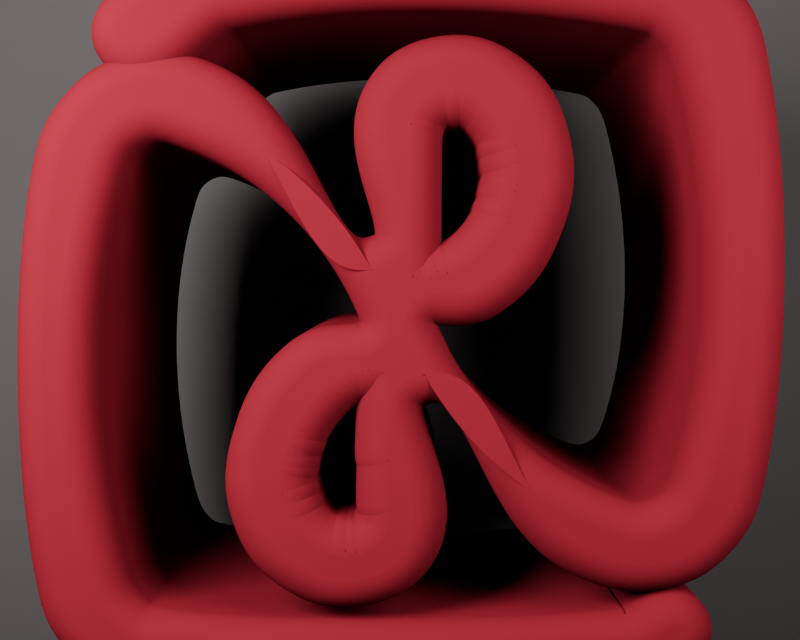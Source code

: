 # Source: logo_3d.blend  (saved by Blender 5.1.30; exported with 4.5.12 LTS)
import bpy
from mathutils import Matrix  # noqa: F401  (used for matrix-valued properties, if any)

bpy.ops.wm.read_factory_settings(use_empty=True)
scene = bpy.context.scene
scene.name = 'Scene'

# ---- collections
col_collection = bpy.data.collections.new('Collection'); scene.collection.children.link(col_collection)
col_logo_svg = bpy.data.collections.new('logo.svg'); scene.collection.children.link(col_logo_svg)

# ---- materials (node trees are filled in below, after node groups)
mat_dark_backdrop = bpy.data.materials.new('Dark_Backdrop')
mat_svgmat_001 = bpy.data.materials.new('SVGMat.001')
mat_svgmat_001.diffuse_color = (0.06848, 0.004025, 0.007499, 1.0)
mat_burgundy_metal = bpy.data.materials.new('Burgundy_Metal')

# ---- material node trees
mat_dark_backdrop.use_nodes = True; mat_dark_backdrop.node_tree.nodes.clear()
_N = mat_dark_backdrop.node_tree.nodes; _L = mat_dark_backdrop.node_tree.links
n0 = _N.new('ShaderNodeOutputMaterial'); n0.name = 'Material Output'; n0.location = (0, 0)
n1 = _N.new('ShaderNodeBsdfPrincipled'); n1.name = 'Principled BSDF'; n1.location = (-300, 0)
n1.inputs[0].default_value = (0.02, 0.015, 0.015, 1.0)
n1.inputs[2].default_value = 0.85
_L.new(n1.outputs[0], n0.inputs[0])
n0.is_active_output = True
mat_svgmat_001.use_nodes = True; mat_svgmat_001.node_tree.nodes.clear()
_N = mat_svgmat_001.node_tree.nodes; _L = mat_svgmat_001.node_tree.links
n0 = _N.new('ShaderNodeBsdfDiffuse'); n0.name = 'Diffuse BSDF'; n0.location = (0, 0)
n0.inputs[0].default_value = (0.06848, 0.004025, 0.007499, 0.0)
n1 = _N.new('ShaderNodeOutputMaterial'); n1.name = 'Material Output'; n1.location = (170, 0)
_L.new(n0.outputs[0], n1.inputs[0])
n1.is_active_output = True
mat_burgundy_metal.use_nodes = True; mat_burgundy_metal.node_tree.nodes.clear()
_N = mat_burgundy_metal.node_tree.nodes; _L = mat_burgundy_metal.node_tree.links
n0 = _N.new('ShaderNodeOutputMaterial'); n0.name = 'Material Output'; n0.location = (0, 0)
n1 = _N.new('ShaderNodeBsdfPrincipled'); n1.name = 'Principled BSDF'; n1.location = (-300, 0)
n1.inputs[0].default_value = (0.29, 0.05, 0.08, 1.0)
n1.inputs[1].default_value = 0.95
n1.inputs[2].default_value = 0.18
_L.new(n1.outputs[0], n0.inputs[0])
n0.is_active_output = True

# ---- world
world_world = bpy.data.worlds.new('World'); scene.world = world_world
world_world.use_nodes = True; world_world.node_tree.nodes.clear()
_N = world_world.node_tree.nodes; _L = world_world.node_tree.links
n0 = _N.new('ShaderNodeOutputWorld'); n0.name = 'World Output'; n0.location = (200, 100)
n1 = _N.new('ShaderNodeBackground'); n1.name = 'Background'; n1.location = (-200, 100)
n1.inputs[0].default_value = (0.05088, 0.05088, 0.05088, 1.0)
_L.new(n1.outputs[0], n0.inputs[0])
n0.is_active_output = True
world_world.color = (0.05088, 0.05088, 0.05088)
world_world.sun_shadow_jitter_overblur = 0.0

# ---- cameras
cam_camera = bpy.data.cameras.new('Camera')
cam_camera.clip_end = 100.0
cam_camera.lens = 55.0
cam_camera.ortho_scale = 7.314

# ---- lights
light_key_light = bpy.data.lights.new('Key_Light', 'AREA')
light_key_light.energy = 1200.0
light_key_light.size = 2.0
light_fill_light = bpy.data.lights.new('Fill_Light', 'AREA')
light_fill_light.energy = 400.0
light_fill_light.size = 2.0
light_rim_light = bpy.data.lights.new('Rim_Light', 'AREA')
light_rim_light.energy = 1500.0
light_rim_light.size = 3.0

# ---- meshes
me_plane = bpy.data.meshes.new('Plane')
me_plane.from_pydata([(-5.0, -5.0, 0.0), (5.0, -5.0, 0.0), (-5.0, 5.0, 0.0), (5.0, 5.0, 0.0)], [], [(0, 1, 3, 2)])
_uv = me_plane.uv_layers.new(name='UVMap')
_uv.uv.foreach_set('vector', [0.0, 0.0, 1.0, 0.0, 1.0, 1.0, 0.0, 1.0])
me_plane.materials.append(mat_dark_backdrop)
me_plane.update()

# ---- curves / text
cu_curve = bpy.data.curves.new('Curve', 'CURVE')
cu_curve.dimensions = '2D'
_sp = cu_curve.splines.new('BEZIER'); _sp.bezier_points.add(51)
_sp.bezier_points.foreach_set('co', [-0.7951, 1.076, 0.0, -0.9046, 0.9356, 0.0, -0.5802, 1.084, 0.0, 0.7912, 1.084, 0.0, 0.9241, 1.029, 0.0, 1.033, 0.834, 0.0, 1.033, -0.4981, 0.0, 0.9085, -0.6856, 0.0, 0.7014, -0.6934, 0.0, 0.03712, -0.08008, 0.0, 0.03712, 0.06055, 0.0, 0.2677, 0.1191, 0.0, 0.4357, 0.334, 0.0, 0.4552, 0.6114, 0.0, 0.3341, 0.795, 0.0, 0.1387, 0.8419, 0.0, -0.01758, 0.7403, 0.0, -0.04884, 0.1895, 0.0, -0.6271, 0.7442, 0.0, -0.8772, 0.7833, 0.0, -1.045, 0.67, 0.0, -1.119, 0.4903, 0.0, -1.119, -0.8536, 0.0, -1.049, -1.025, 0.0, -0.8069, -1.166, 0.0, 0.6896, -1.166, 0.0, 0.885, -1.088, 0.0, 0.9397, -1.025, 0.0, 0.7756, -1.076, 0.0, -0.8108, -1.076, 0.0, -0.928, -1.025, 0.0, -1.033, -0.8301, 0.0, -1.033, 0.4786, 0.0, -0.9163, 0.6739, 0.0, -0.7053, 0.6934, 0.0, -0.04493, 0.08008, 0.0, -0.04493, -0.06055, 0.0, -0.3028, -0.1543, 0.0, -0.4591, -0.4121, 0.0, -0.4591, -0.6387, 0.0, -0.338, -0.8028, 0.0, -0.1465, -0.8497, 0.0, 0.02149, -0.7481, 0.0, 0.04493, -0.1777, 0.0, 0.6154, -0.7442, 0.0, 0.8772, -0.7911, 0.0, 1.045, -0.6856, 0.0, 1.119, -0.5098, 0.0, 1.119, 0.834, 0.0, 1.041, 1.029, 0.0, 0.7951, 1.166, 0.0, -0.5646, 1.166, 0.0])
_sp.bezier_points.foreach_set('handle_left', [-0.7177, 1.134, 0.0, -0.9477, 0.9902, 0.0, -0.7163, 1.054, 0.0, 0.5161, 1.138, 0.0, 0.8821, 1.067, 0.0, 1.011, 0.9186, 0.0, 1.161, -0.07702, 0.0, 0.9852, -0.6426, 0.0, 0.7773, -0.7215, 0.0, 0.1472, -0.3316, 0.0, 0.003416, 0.01721, 0.0, 0.1899, 0.06841, 0.0, 0.3975, 0.2346, 0.0, 0.4827, 0.5064, 0.0, 0.4044, 0.7457, 0.0, 0.216, 0.8552, 0.0, 0.01893, 0.8032, 0.0, 0.1516, 0.2683, 0.0, -0.3468, 0.6054, 0.0, -0.7808, 0.8047, 0.0, -0.9952, 0.7313, 0.0, -1.105, 0.5647, 0.0, -1.189, -0.4979, 0.0, -1.097, -0.9708, 0.0, -0.9125, -1.138, 0.0, 0.2863, -1.244, 0.0, 0.818, -1.135, 0.0, 0.9574, -1.053, 0.0, 0.8419, -1.066, 0.0, -0.5666, -1.127, 0.0, -0.8912, -1.059, 0.0, -1.012, -0.9142, 0.0, -1.152, 0.05001, 0.0, -0.9916, 0.6265, 0.0, -0.7836, 0.7201, 0.0, -0.1547, 0.3317, 0.0, -0.01343, -0.01558, 0.0, -0.22, -0.08634, 0.0, -0.4274, -0.2988, 0.0, -0.4868, -0.5547, 0.0, -0.4043, -0.7587, 0.0, -0.2226, -0.8613, 0.0, -0.01753, -0.8141, 0.0, -0.1625, -0.2592, 0.0, 0.3369, -0.5994, 0.0, 0.7753, -0.8109, 0.0, 0.995, -0.7446, 0.0, 1.105, -0.5828, 0.0, 1.197, 0.4308, 0.0, 1.096, 0.9677, 0.0, 0.9016, 1.139, 0.0, -0.08994, 1.255, 0.0])
_sp.bezier_points.foreach_set('handle_right', [-0.8509, 1.035, 0.0, -0.8181, 0.8264, 0.0, -0.05709, 1.198, 0.0, 0.8463, 1.073, 0.0, 0.9895, 0.9714, 0.0, 1.144, 0.4112, 0.0, 1.008, -0.5823, 0.0, 0.8379, -0.7251, 0.0, 0.3703, -0.5711, 0.0, 0.0151, -0.02979, 0.0, 0.09413, 0.1339, 0.0, 0.3568, 0.1773, 0.0, 0.4746, 0.4353, 0.0, 0.4334, 0.6944, 0.0, 0.2699, 0.84, 0.0, 0.06699, 0.8295, 0.0, -0.1257, 0.554, 0.0, -0.34, 0.07495, 0.0, -0.7157, 0.788, 0.0, -0.9544, 0.7661, 0.0, -1.093, 0.6112, 0.0, -1.193, 0.118, 0.0, -1.105, -0.9247, 0.0, -0.9773, -1.108, 0.0, -0.2789, -1.308, 0.0, 0.7703, -1.151, 0.0, 0.9115, -1.069, 0.0, 0.9032, -0.9692, 0.0, 0.444, -1.126, 0.0, -0.8596, -1.066, 0.0, -0.9919, -0.9669, 0.0, -1.14, -0.41, 0.0, -1.01, 0.5643, 0.0, -0.8462, 0.7179, 0.0, -0.3722, 0.58, 0.0, -0.02299, 0.02975, 0.0, -0.1064, -0.1483, 0.0, -0.3938, -0.229, 0.0, -0.4829, -0.4973, 0.0, -0.4342, -0.7143, 0.0, -0.2739, -0.8454, 0.0, -0.07076, -0.8381, 0.0, 0.1349, -0.5563, 0.0, 0.3371, -0.0631, 0.0, 0.7075, -0.7921, 0.0, 0.9532, -0.7763, 0.0, 1.093, -0.6289, 0.0, 1.193, -0.1447, 0.0, 1.104, 0.9147, 0.0, 0.9686, 1.112, 0.0, 0.2812, 1.299, 0.0, -0.6595, 1.148, 0.0])
for _p, _l, _r in zip(_sp.bezier_points, ['AUTO', 'AUTO', 'AUTO', 'AUTO', 'AUTO', 'AUTO', 'AUTO', 'AUTO', 'AUTO', 'AUTO', 'AUTO', 'AUTO', 'AUTO', 'AUTO', 'AUTO', 'AUTO', 'AUTO', 'AUTO', 'AUTO', 'AUTO', 'AUTO', 'AUTO', 'AUTO', 'AUTO', 'AUTO', 'AUTO', 'AUTO', 'AUTO', 'AUTO', 'AUTO', 'AUTO', 'AUTO', 'AUTO', 'AUTO', 'AUTO', 'AUTO', 'AUTO', 'AUTO', 'AUTO', 'AUTO', 'AUTO', 'AUTO', 'AUTO', 'AUTO', 'AUTO', 'AUTO', 'AUTO', 'AUTO', 'AUTO', 'AUTO', 'AUTO', 'AUTO'], ['AUTO', 'AUTO', 'AUTO', 'AUTO', 'AUTO', 'AUTO', 'AUTO', 'AUTO', 'AUTO', 'AUTO', 'AUTO', 'AUTO', 'AUTO', 'AUTO', 'AUTO', 'AUTO', 'AUTO', 'AUTO', 'AUTO', 'AUTO', 'AUTO', 'AUTO', 'AUTO', 'AUTO', 'AUTO', 'AUTO', 'AUTO', 'AUTO', 'AUTO', 'AUTO', 'AUTO', 'AUTO', 'AUTO', 'AUTO', 'AUTO', 'AUTO', 'AUTO', 'AUTO', 'AUTO', 'AUTO', 'AUTO', 'AUTO', 'AUTO', 'AUTO', 'AUTO', 'AUTO', 'AUTO', 'AUTO', 'AUTO', 'AUTO', 'AUTO', 'AUTO']): _p.handle_left_type = _l; _p.handle_right_type = _r
_sp.bezier_points.foreach_set('radius', [13.84, 13.84, 13.84, 13.84, 13.84, 13.84, 13.84, 13.84, 13.84, 13.84, 13.84, 13.84, 13.84, 13.84, 13.84, 13.84, 13.84, 13.84, 13.84, 13.84, 13.84, 13.84, 13.84, 13.84, 13.84, 13.84, 13.84, 13.84, 13.84, 13.84, 13.84, 13.84, 13.84, 13.84, 13.84, 13.84, 13.84, 13.84, 13.84, 13.84, 13.84, 13.84, 13.84, 13.84, 13.84, 13.84, 13.84, 13.84, 13.84, 13.84, 13.84, 13.84])
_sp.resolution_u = 64
_sp.use_cyclic_u = True
_sp = cu_curve.splines.new('BEZIER'); _sp.bezier_points.add(41)
_sp.bezier_points.foreach_set('co', [-0.05275, -0.1504, 0.0, -0.04103, -0.166, 0.0, -0.04103, -0.4473, 0.0, -0.03712, -0.4512, 0.0, -0.03712, -0.6114, 0.0, -0.03321, -0.6153, 0.0, -0.03712, -0.67, 0.0, -0.05275, -0.7051, 0.0, -0.08401, -0.7364, 0.0, -0.1075, -0.752, 0.0, -0.1426, -0.7637, 0.0, -0.1622, -0.7637, 0.0, -0.1661, -0.7676, 0.0, -0.1934, -0.7676, 0.0, -0.1973, -0.7637, 0.0, -0.2364, -0.7598, 0.0, -0.2794, -0.7403, 0.0, -0.3106, -0.7168, 0.0, -0.3419, -0.6817, 0.0, -0.3653, -0.6426, 0.0, -0.3653, -0.6348, 0.0, -0.381, -0.5997, 0.0, -0.3849, -0.5684, 0.0, -0.3888, -0.5645, 0.0, -0.3888, -0.4864, 0.0, -0.3849, -0.4825, 0.0, -0.3849, -0.4629, 0.0, -0.381, -0.459, 0.0, -0.3771, -0.4317, 0.0, -0.3653, -0.3965, 0.0, -0.3575, -0.3848, 0.0, -0.3575, -0.377, 0.0, -0.3263, -0.3145, 0.0, -0.2833, -0.2559, 0.0, -0.2403, -0.2129, 0.0, -0.209, -0.1895, 0.0, -0.1739, -0.1699, 0.0, -0.1387, -0.1582, 0.0, -0.127, -0.1582, 0.0, -0.1231, -0.1543, 0.0, -0.1075, -0.1543, 0.0, -0.1035, -0.1504, 0.0])
_sp.bezier_points.foreach_set('handle_left', [-0.07049, -0.1415, 0.0, -0.04344, -0.1588, 0.0, -0.04516, -0.4373, 0.0, -0.03795, -0.4492, 0.0, -0.04125, -0.6014, 0.0, -0.03397, -0.6133, 0.0, -0.03193, -0.6492, 0.0, -0.04424, -0.6927, 0.0, -0.07066, -0.7254, 0.0, -0.09757, -0.7472, 0.0, -0.1283, -0.7614, 0.0, -0.1551, -0.7608, 0.0, -0.1641, -0.7668, 0.0, -0.1835, -0.7717, 0.0, -0.1954, -0.7647, 0.0, -0.2216, -0.7638, 0.0, -0.2635, -0.7497, 0.0, -0.2994, -0.7272, 0.0, -0.331, -0.6965, 0.0, -0.3613, -0.6573, 0.0, -0.3647, -0.6378, 0.0, -0.3769, -0.6141, 0.0, -0.3801, -0.5781, 0.0, -0.388, -0.5665, 0.0, -0.3929, -0.4963, 0.0, -0.3857, -0.4844, 0.0, -0.3878, -0.47, 0.0, -0.3819, -0.4609, 0.0, -0.3795, -0.4422, 0.0, -0.3717, -0.4095, 0.0, -0.3591, -0.3901, 0.0, -0.3582, -0.3799, 0.0, -0.3405, -0.3378, 0.0, -0.3018, -0.2774, 0.0, -0.2582, -0.2285, 0.0, -0.2218, -0.1978, 0.0, -0.1883, -0.1763, 0.0, -0.153, -0.1605, 0.0, -0.1312, -0.16, 0.0, -0.1251, -0.1551, 0.0, -0.1131, -0.1566, 0.0, -0.1055, -0.1512, 0.0])
_sp.bezier_points.foreach_set('handle_right', [-0.04593, -0.1538, 0.0, -0.02897, -0.2022, 0.0, -0.0402, -0.4493, 0.0, -0.03299, -0.4612, 0.0, -0.03629, -0.6134, 0.0, -0.02944, -0.6254, 0.0, -0.04076, -0.6845, 0.0, -0.06252, -0.7194, 0.0, -0.09252, -0.7434, 0.0, -0.1205, -0.7584, 0.0, -0.1501, -0.7649, 0.0, -0.1641, -0.7646, 0.0, -0.1759, -0.7717, 0.0, -0.1954, -0.7668, 0.0, -0.2071, -0.7591, 0.0, -0.2542, -0.755, 0.0, -0.2925, -0.7325, 0.0, -0.3242, -0.7044, 0.0, -0.3524, -0.6674, 0.0, -0.3662, -0.6397, 0.0, -0.3685, -0.6201, 0.0, -0.3843, -0.5878, 0.0, -0.3858, -0.5665, 0.0, -0.3929, -0.5545, 0.0, -0.388, -0.4844, 0.0, -0.382, -0.4754, 0.0, -0.384, -0.4609, 0.0, -0.3761, -0.4494, 0.0, -0.3737, -0.4176, 0.0, -0.3629, -0.3916, 0.0, -0.3566, -0.3819, 0.0, -0.354, -0.3621, 0.0, -0.3115, -0.2903, 0.0, -0.2678, -0.2379, 0.0, -0.2288, -0.2029, 0.0, -0.1959, -0.1809, 0.0, -0.1606, -0.1641, 0.0, -0.1342, -0.1575, 0.0, -0.125, -0.1574, 0.0, -0.1174, -0.152, 0.0, -0.1055, -0.1535, 0.0, -0.09358, -0.1463, 0.0])
for _p, _l, _r in zip(_sp.bezier_points, ['AUTO', 'AUTO', 'AUTO', 'AUTO', 'AUTO', 'AUTO', 'AUTO', 'AUTO', 'AUTO', 'AUTO', 'AUTO', 'AUTO', 'AUTO', 'AUTO', 'AUTO', 'AUTO', 'AUTO', 'AUTO', 'AUTO', 'AUTO', 'AUTO', 'AUTO', 'AUTO', 'AUTO', 'AUTO', 'AUTO', 'AUTO', 'AUTO', 'AUTO', 'AUTO', 'AUTO', 'AUTO', 'AUTO', 'AUTO', 'AUTO', 'AUTO', 'AUTO', 'AUTO', 'AUTO', 'AUTO', 'AUTO', 'AUTO'], ['AUTO', 'AUTO', 'AUTO', 'AUTO', 'AUTO', 'AUTO', 'AUTO', 'AUTO', 'AUTO', 'AUTO', 'AUTO', 'AUTO', 'AUTO', 'AUTO', 'AUTO', 'AUTO', 'AUTO', 'AUTO', 'AUTO', 'AUTO', 'AUTO', 'AUTO', 'AUTO', 'AUTO', 'AUTO', 'AUTO', 'AUTO', 'AUTO', 'AUTO', 'AUTO', 'AUTO', 'AUTO', 'AUTO', 'AUTO', 'AUTO', 'AUTO', 'AUTO', 'AUTO', 'AUTO', 'AUTO', 'AUTO', 'AUTO']): _p.handle_left_type = _l; _p.handle_right_type = _r
_sp.bezier_points.foreach_set('radius', [13.84, 13.84, 13.84, 13.84, 13.84, 13.84, 13.84, 13.84, 13.84, 13.84, 13.84, 13.84, 13.84, 13.84, 13.84, 13.84, 13.84, 13.84, 13.84, 13.84, 13.84, 13.84, 13.84, 13.84, 13.84, 13.84, 13.84, 13.84, 13.84, 13.84, 13.84, 13.84, 13.84, 13.84, 13.84, 13.84, 13.84, 13.84, 13.84, 13.84, 13.84, 13.84])
_sp.resolution_u = 64
_sp.use_cyclic_u = True
_sp = cu_curve.splines.new('BEZIER'); _sp.bezier_points.add(38)
_sp.bezier_points.foreach_set('co', [0.2325, 0.7559, 0.0, 0.2755, 0.7364, 0.0, 0.2911, 0.7247, 0.0, 0.338, 0.6739, 0.0, 0.3653, 0.6231, 0.0, 0.3732, 0.584, 0.0, 0.3771, 0.5801, 0.0, 0.381, 0.5293, 0.0, 0.3849, 0.5254, 0.0, 0.381, 0.4512, 0.0, 0.3771, 0.4473, 0.0, 0.3771, 0.4317, 0.0, 0.3732, 0.4278, 0.0, 0.3692, 0.4004, 0.0, 0.3575, 0.3653, 0.0, 0.3497, 0.3535, 0.0, 0.3497, 0.3457, 0.0, 0.3224, 0.2949, 0.0, 0.2833, 0.2442, 0.0, 0.2364, 0.2012, 0.0, 0.2012, 0.1777, 0.0, 0.1582, 0.1582, 0.0, 0.1465, 0.1582, 0.0, 0.127, 0.1504, 0.0, 0.1035, 0.1504, 0.0, 0.09964, 0.1465, 0.0, 0.05666, 0.1465, 0.0, 0.05275, 0.1504, 0.0, 0.04103, 0.1504, 0.0, 0.03321, 0.166, 0.0, 0.03321, 0.6504, 0.0, 0.03712, 0.6543, 0.0, 0.03712, 0.6661, 0.0, 0.05666, 0.7051, 0.0, 0.08401, 0.7325, 0.0, 0.1192, 0.752, 0.0, 0.1426, 0.7598, 0.0, 0.1739, 0.7598, 0.0, 0.1778, 0.7637, 0.0])
_sp.bezier_points.foreach_set('handle_left', [0.2118, 0.762, 0.0, 0.2596, 0.7458, 0.0, 0.2854, 0.7298, 0.0, 0.3223, 0.6958, 0.0, 0.3577, 0.6443, 0.0, 0.3681, 0.5935, 0.0, 0.3762, 0.5821, 0.0, 0.3765, 0.5391, 0.0, 0.3841, 0.5274, 0.0, 0.3854, 0.4611, 0.0, 0.3779, 0.4493, 0.0, 0.3794, 0.4373, 0.0, 0.3741, 0.4297, 0.0, 0.3717, 0.4109, 0.0, 0.3639, 0.3783, 0.0, 0.3513, 0.3588, 0.0, 0.3505, 0.3487, 0.0, 0.3346, 0.3138, 0.0, 0.3002, 0.2626, 0.0, 0.2559, 0.2165, 0.0, 0.2157, 0.1858, 0.0, 0.1763, 0.1621, 0.0, 0.151, 0.1591, 0.0, 0.1351, 0.152, 0.0, 0.112, 0.1539, 0.0, 0.1016, 0.1473, 0.0, 0.06662, 0.1424, 0.0, 0.05474, 0.1496, 0.0, 0.04492, 0.148, 0.0, 0.03478, 0.1594, 0.0, 0.02908, 0.6405, 0.0, 0.03629, 0.6524, 0.0, 0.03607, 0.6616, 0.0, 0.04668, 0.6913, 0.0, 0.07195, 0.7234, 0.0, 0.1048, 0.7457, 0.0, 0.1331, 0.7583, 0.0, 0.1639, 0.7557, 0.0, 0.1757, 0.763, 0.0])
_sp.bezier_points.foreach_set('handle_right', [0.2502, 0.7507, 0.0, 0.282, 0.7325, 0.0, 0.3111, 0.7066, 0.0, 0.3511, 0.6555, 0.0, 0.3706, 0.6085, 0.0, 0.3742, 0.5821, 0.0, 0.3816, 0.5703, 0.0, 0.3819, 0.5274, 0.0, 0.3887, 0.5154, 0.0, 0.3801, 0.4492, 0.0, 0.3747, 0.4417, 0.0, 0.3762, 0.4297, 0.0, 0.3683, 0.4181, 0.0, 0.3659, 0.3863, 0.0, 0.3551, 0.3603, 0.0, 0.3488, 0.3506, 0.0, 0.346, 0.3309, 0.0, 0.3088, 0.2739, 0.0, 0.2665, 0.2259, 0.0, 0.2234, 0.191, 0.0, 0.1851, 0.1688, 0.0, 0.1538, 0.1572, 0.0, 0.1385, 0.1567, 0.0, 0.118, 0.1487, 0.0, 0.1016, 0.1496, 0.0, 0.08967, 0.1424, 0.0, 0.05466, 0.1473, 0.0, 0.04852, 0.1522, 0.0, 0.03522, 0.154, 0.0, 0.02538, 0.1992, 0.0, 0.03404, 0.6524, 0.0, 0.03887, 0.6586, 0.0, 0.04104, 0.6827, 0.0, 0.06549, 0.7174, 0.0, 0.09655, 0.7419, 0.0, 0.128, 0.7559, 0.0, 0.1547, 0.7618, 0.0, 0.1759, 0.7606, 0.0, 0.188, 0.7671, 0.0])
for _p, _l, _r in zip(_sp.bezier_points, ['AUTO', 'AUTO', 'AUTO', 'AUTO', 'AUTO', 'AUTO', 'AUTO', 'AUTO', 'AUTO', 'AUTO', 'AUTO', 'AUTO', 'AUTO', 'AUTO', 'AUTO', 'AUTO', 'AUTO', 'AUTO', 'AUTO', 'AUTO', 'AUTO', 'AUTO', 'AUTO', 'AUTO', 'AUTO', 'AUTO', 'AUTO', 'AUTO', 'AUTO', 'AUTO', 'AUTO', 'AUTO', 'AUTO', 'AUTO', 'AUTO', 'AUTO', 'AUTO', 'AUTO', 'AUTO'], ['AUTO', 'AUTO', 'AUTO', 'AUTO', 'AUTO', 'AUTO', 'AUTO', 'AUTO', 'AUTO', 'AUTO', 'AUTO', 'AUTO', 'AUTO', 'AUTO', 'AUTO', 'AUTO', 'AUTO', 'AUTO', 'AUTO', 'AUTO', 'AUTO', 'AUTO', 'AUTO', 'AUTO', 'AUTO', 'AUTO', 'AUTO', 'AUTO', 'AUTO', 'AUTO', 'AUTO', 'AUTO', 'AUTO', 'AUTO', 'AUTO', 'AUTO', 'AUTO', 'AUTO', 'AUTO']): _p.handle_left_type = _l; _p.handle_right_type = _r
_sp.bezier_points.foreach_set('radius', [13.84, 13.84, 13.84, 13.84, 13.84, 13.84, 13.84, 13.84, 13.84, 13.84, 13.84, 13.84, 13.84, 13.84, 13.84, 13.84, 13.84, 13.84, 13.84, 13.84, 13.84, 13.84, 13.84, 13.84, 13.84, 13.84, 13.84, 13.84, 13.84, 13.84, 13.84, 13.84, 13.84, 13.84, 13.84, 13.84, 13.84, 13.84, 13.84])
_sp.resolution_u = 64
_sp.use_cyclic_u = True
cu_curve.materials.append(mat_svgmat_001)
cu_curve.materials.append(mat_burgundy_metal)
cu_curve.bevel_resolution = 12
cu_curve.extrude = 0.05
cu_curve.bevel_depth = 0.008
cu_curve.resolution_u = 64
cu_curve.render_resolution_u = 64
cu_curve.fill_mode = 'BOTH'

# ---- objects
ob_key_light = bpy.data.objects.new('Key_Light', light_key_light)
ob_fill_light = bpy.data.objects.new('Fill_Light', light_fill_light)
ob_rim_light = bpy.data.objects.new('Rim_Light', light_rim_light)
ob_camera = bpy.data.objects.new('Camera', cam_camera)
ob_backdrop = bpy.data.objects.new('Backdrop', me_plane)
ob_kosha_logo = bpy.data.objects.new('KOSHA_Logo', cu_curve)

# ---- transforms, parenting, visibility, modifiers, constraints
ob_key_light.location = (-2.5, -3.5, 1.5)
ob_key_light.rotation_euler = (1.222, 0.0, -0.6109)
ob_fill_light.location = (2.5, -3.0, 1.0)
ob_fill_light.rotation_euler = (1.309, 0.0, 0.6981)
ob_rim_light.location = (0.0, 3.0, 2.0)
ob_rim_light.rotation_euler = (-0.6981, 0.0, 3.142)
ob_camera.location = (0.0, -4.8, 0.15)
ob_camera.rotation_euler = (1.536, 0.0, 0.0)
ob_camera.lock_rotations_4d = False
ob_camera.empty_display_type = 'ARROWS'
ob_camera.color = (0.0, 0.0, 0.0, 0.0)
ob_camera.display_type = 'WIRE'
ob_camera.lineart.crease_threshold = 0.0
ob_backdrop.location = (0.0, 1.5, 0.0)
ob_backdrop.rotation_euler = (1.571, 0.0, 0.0)
ob_kosha_logo.location = (0.0, 0.0, 0.0)
ob_kosha_logo.rotation_euler = (1.571, 0.0, 0.0)

# ---- collection membership
scene.collection.objects.link(ob_key_light)
scene.collection.objects.link(ob_fill_light)
scene.collection.objects.link(ob_rim_light)
col_collection.objects.link(ob_camera)
col_collection.objects.link(ob_backdrop)
col_logo_svg.objects.link(ob_kosha_logo)

# ---- scene / render settings (as saved in the file)
scene.camera = ob_camera
scene.frame_start = 1; scene.frame_end = 250; scene.frame_set(1)
scene.render.engine = 'BLENDER_EEVEE_NEXT'
scene.render.resolution_x = 1000
scene.render.resolution_y = 800
scene.render.bake_bias = 0.0
scene.render.bake_samples = 0
scene.cycles.sampling_pattern = 'TABULATED_SOBOL'
scene.eevee.use_volume_custom_range = False
bpy.context.view_layer.update()
